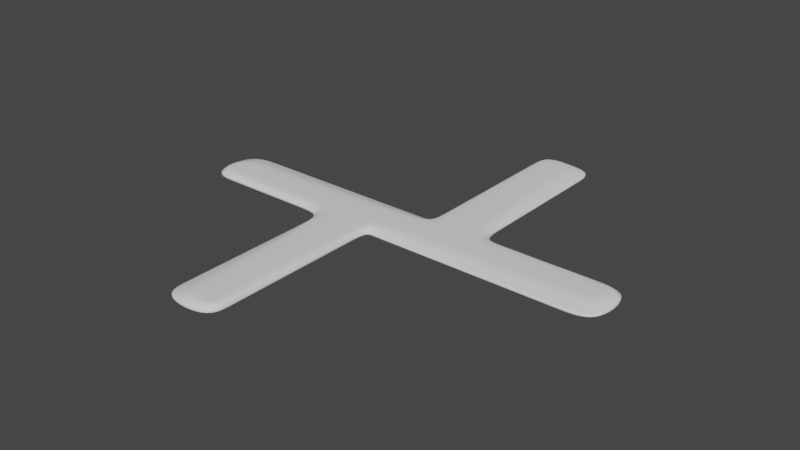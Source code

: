# Source: offset4.blend  (saved by Blender 3.4.6; exported with 4.5.12 LTS)
import bpy
from mathutils import Matrix  # noqa: F401  (used for matrix-valued properties, if any)

bpy.ops.wm.read_factory_settings(use_empty=True)
scene = bpy.context.scene
scene.name = 'Scene'

# ---- collections
col_collection = bpy.data.collections.new('Collection'); scene.collection.children.link(col_collection)

# ---- world
world_world = bpy.data.worlds.new('World'); scene.world = world_world
world_world.use_nodes = True; world_world.node_tree.nodes.clear()
_N = world_world.node_tree.nodes; _L = world_world.node_tree.links
n0 = _N.new('ShaderNodeOutputWorld'); n0.name = 'World Output'; n0.location = (300, 300)
n1 = _N.new('ShaderNodeBackground'); n1.name = 'Background'; n1.location = (10, 300)
n1.inputs[0].default_value = (0.05088, 0.05088, 0.05088, 1.0)
_L.new(n1.outputs[0], n0.inputs[0])
n0.is_active_output = True
world_world.color = (0.05088, 0.05088, 0.05088)
world_world.use_sun_shadow = False
world_world.sun_shadow_jitter_overblur = 0.0

# ---- meshes
me_plane = bpy.data.meshes.new('Plane')
me_plane.from_pydata([(0.0, -0.01805, 0.0), (0.02331, -0.01805, 0.0), (0.0, 0.01805, 0.0), (0.01127, 0.01805, 0.0), (0.03534, -0.01805, 0.0), (0.04737, 0.01805, 0.0), (0.1459, -0.01805, 0.0), (0.1459, 0.01805, 0.0), (0.01127, 0.1426, 0.0), (0.04737, 0.1426, 0.0), (0.04595, 0.01423, 0.0), (0.01312, 0.0162, 0.0), (5.305e-05, 0.01106, 0.0), (0.0002653, -0.01132, 0.0), (0.02916, -0.009571, 0.0), (0.0436, -0.008696, 0.0), (0.01127, 0.1245, 0.0), (0.04737, 0.1245, 0.0), (0.01312, 0.1236, 0.0), (0.03661, 0.1191, 0.0), (0.01344, 0.1382, 0.0), (0.03566, 0.1372, 0.0), (0.1278, 0.01805, 0.0), (0.1218, -0.01805, 0.0), (0.1242, 0.0145, 0.0), (0.112, -0.00691, 0.0), (0.1423, 0.01473, 0.0), (0.1405, -0.006017, 0.0), (0.01033, -0.01805, 0.0), (0.006227, 0.01805, 0.0), (0.006367, 0.01218, 0.0), (0.01471, -0.01045, 0.0), (0.08122, 0.01805, 0.0), (0.0722, -0.01805, 0.0), (0.09682, 0.01437, 0.0), (0.09023, -0.007803, 0.0), (0.01127, 0.05426, 0.0), (0.04737, 0.05426, 0.0), (0.01312, 0.05288, 0.0), (0.03992, 0.05441, 0.0), (0.0678, 0.01805, 0.0), (0.05727, -0.01805, 0.0), (0.07249, 0.0151, 0.0), (0.07042, -0.008249, 0.0), (0.09701, -0.01805, 0.0), (0.1106, 0.01497, 0.0), (0.1011, -0.007356, 0.0), (0.1045, 0.01805, 0.0), (0.01127, 0.03616, 0.0), (0.04737, 0.03616, 0.0), (0.01312, 0.03454, 0.0), (0.04254, 0.03538, 0.0), (0.04737, 0.08939, 0.0), (0.01312, 0.08823, 0.0), (0.03827, 0.08677, 0.0), (0.01127, 0.08939, 0.0), (0.04737, 0.107, 0.0), (0.01312, 0.1059, 0.0), (0.03744, 0.103, 0.0), (0.01127, 0.107, 0.0), (0.01127, 0.07183, 0.0), (0.04737, 0.07183, 0.0), (0.01312, 0.07055, 0.0), (0.03909, 0.07059, 0.0)], [], [(30, 11, 3, 29), (20, 21, 9, 8), (14, 1, 4, 15), (11, 14, 15, 10), (26, 27, 6, 7), (28, 1, 14, 31), (31, 14, 11, 30), (57, 58, 19, 18), (59, 57, 18, 16), (58, 56, 17, 19), (18, 19, 21, 20), (16, 18, 20, 8), (19, 17, 9, 21), (45, 46, 25, 24), (47, 45, 24, 22), (46, 44, 23, 25), (24, 25, 27, 26), (22, 24, 26, 7), (25, 23, 6, 27), (13, 31, 30, 12), (0, 28, 31, 13), (12, 30, 29, 2), (43, 41, 33, 35), (40, 42, 34, 32), (42, 43, 35, 34), (51, 49, 37, 39), (48, 50, 38, 36), (50, 51, 39, 38), (10, 15, 43, 42), (5, 10, 42, 40), (15, 4, 41, 43), (35, 33, 44, 46), (32, 34, 45, 47), (34, 35, 46, 45), (11, 10, 51, 50), (3, 11, 50, 48), (10, 5, 49, 51), (63, 61, 52, 54), (60, 62, 53, 55), (62, 63, 54, 53), (54, 52, 56, 58), (55, 53, 57, 59), (53, 54, 58, 57), (38, 39, 63, 62), (36, 38, 62, 60), (39, 37, 61, 63)])
me_plane.polygons.foreach_set('use_smooth', [True] * 46)
_k = {(1, 28): 1.0, (2, 29): 1.0, (5, 40): 1.0, (3, 48): 1.0, (10, 11): 0.32941, (8, 9): 1.0, (12, 13): 0.32941, (6, 7): 1.0, (12, 30): 0.32941, (14, 15): 0.32941, (11, 14): 0.32941, (1, 4): 1.0, (10, 15): 0.32941, (13, 31): 0.32941, (17, 56): 1.0, (18, 57): 0.32941, (19, 58): 0.32941, (18, 19): 0.32941, (18, 20): 0.32941, (19, 21): 0.32941, (20, 21): 0.32941, (9, 17): 1.0, (7, 22): 1.0, (23, 44): 1.0, (24, 45): 0.32941, (25, 46): 0.32941, (24, 25): 0.32941, (24, 26): 0.32941, (25, 27): 0.32941, (26, 27): 0.32941, (6, 23): 1.0, (0, 28): 1.0, (3, 29): 1.0, (11, 30): 0.32941, (14, 31): 0.32941, (30, 31): 0.32941, (8, 16): 1.0, (32, 47): 1.0, (33, 41): 1.0, (34, 42): 0.32941, (35, 43): 0.32941, (34, 35): 0.32941, (36, 60): 1.0, (37, 49): 1.0, (38, 50): 0.32941, (39, 51): 0.32941, (38, 39): 0.32941, (32, 40): 1.0, (4, 41): 1.0, (10, 42): 0.32941, (15, 43): 0.32941, (33, 44): 1.0, (34, 45): 0.32941, (35, 46): 0.32941, (22, 47): 1.0, (36, 48): 1.0, (5, 49): 1.0, (11, 50): 0.32941, (10, 51): 0.32941, (52, 61): 1.0, (53, 62): 0.32941, (54, 63): 0.32941, (55, 59): 1.0, (52, 56): 1.0, (53, 57): 0.32941, (54, 58): 0.32941, (16, 59): 1.0, (55, 60): 1.0, (37, 61): 1.0, (38, 62): 0.32941, (39, 63): 0.32941}
me_plane.attributes.new('crease_edge', 'FLOAT', 'EDGE').data.foreach_set('value', [_k.get((min(e.vertices), max(e.vertices)), 0.0) for e in me_plane.edges])
_uv = me_plane.uv_layers.new(name='UVMap')
_uv.uv.foreach_set('vector', [0.3407, 0.6667, 1.0, 0.9487, 1.0, 1.0, 0.3407, 1.0, 1.0, 1.0, 1.0, 1.0, 1.0, 1.0, 1.0, 1.0, 1.0, 0.3333, 1.0, 0.0, 1.0, 0.0, 1.0, 0.3333, 1.0, 0.9487, 1.0, 0.3333, 1.0, 0.3333, 1.0, 0.6667, 1.0, 0.8333, 1.0, 0.3333, 1.0, 0.3333, 1.0, 0.6667, 0.3407, 0.0, 1.0, 0.0, 1.0, 0.3333, 0.3407, 0.3333, 0.3407, 0.3333, 1.0, 0.3333, 1.0, 0.9487, 0.3407, 0.6667, 1.0, 1.0, 1.0, 1.0, 1.0, 1.0, 1.0, 1.0, 1.0, 1.0, 1.0, 1.0, 1.0, 1.0, 1.0, 1.0, 1.0, 1.0, 1.0, 1.0, 1.0, 1.0, 1.0, 1.0, 1.0, 1.0, 1.0, 1.0, 1.0, 1.0, 1.0, 1.0, 1.0, 1.0, 1.0, 1.0, 1.0, 1.0, 1.0, 1.0, 1.0, 1.0, 1.0, 1.0, 1.0, 1.0, 1.0, 1.0, 1.0, 0.8333, 1.0, 0.3333, 1.0, 0.3333, 1.0, 0.6667, 1.0, 1.0, 1.0, 0.8333, 1.0, 0.6667, 1.0, 1.0, 1.0, 0.3333, 1.0, 0.0, 1.0, 0.0, 1.0, 0.3333, 1.0, 0.6667, 1.0, 0.3333, 1.0, 0.3333, 1.0, 0.8333, 1.0, 1.0, 1.0, 0.6667, 1.0, 0.8333, 1.0, 1.0, 1.0, 0.3333, 1.0, 0.0, 1.0, 0.0, 1.0, 0.3333, 0.0, 0.3333, 0.3407, 0.3333, 0.3407, 0.6667, 0.0, 0.6667, 0.0, 0.0, 0.3407, 0.0, 0.3407, 0.3333, 0.0, 0.3333, 0.0, 0.6667, 0.3407, 0.6667, 0.3407, 1.0, 0.0, 1.0, 1.0, 0.3333, 1.0, 0.0, 1.0, 0.0, 1.0, 0.3333, 1.0, 1.0, 1.0, 0.8333, 1.0, 1.0, 1.0, 1.0, 1.0, 0.8333, 1.0, 0.3333, 1.0, 0.3333, 1.0, 1.0, 1.0, 1.0, 1.0, 1.0, 1.0, 1.0, 1.0, 1.0, 1.0, 1.0, 1.0, 1.0, 1.0, 1.0, 1.0, 1.0, 1.0, 1.0, 1.0, 1.0, 1.0, 1.0, 1.0, 1.0, 1.0, 0.6667, 1.0, 0.3333, 1.0, 0.3333, 1.0, 0.8333, 1.0, 1.0, 1.0, 0.6667, 1.0, 0.8333, 1.0, 1.0, 1.0, 0.3333, 1.0, 0.0, 1.0, 0.0, 1.0, 0.3333, 1.0, 0.3333, 1.0, 0.0, 1.0, 0.0, 1.0, 0.3333, 1.0, 1.0, 1.0, 1.0, 1.0, 0.8333, 1.0, 1.0, 1.0, 1.0, 1.0, 0.3333, 1.0, 0.3333, 1.0, 0.8333, 1.0, 1.0, 1.0, 1.0, 1.0, 1.0, 1.0, 1.0, 1.0, 1.0, 1.0, 1.0, 1.0, 1.0, 1.0, 1.0, 1.0, 1.0, 1.0, 1.0, 1.0, 1.0, 1.0, 1.0, 1.0, 1.0, 1.0, 1.0, 1.0, 1.0, 1.0, 1.0, 1.0, 1.0, 1.0, 1.0, 1.0, 1.0, 1.0, 1.0, 1.0, 1.0, 1.0, 1.0, 1.0, 1.0, 1.0, 1.0, 1.0, 1.0, 1.0, 1.0, 1.0, 1.0, 1.0, 1.0, 1.0, 1.0, 1.0, 1.0, 1.0, 1.0, 1.0, 1.0, 1.0, 1.0, 1.0, 1.0, 1.0, 1.0, 1.0, 1.0, 1.0, 1.0, 1.0, 1.0, 1.0, 1.0, 1.0, 1.0, 1.0, 1.0, 1.0, 1.0, 1.0, 1.0, 1.0, 1.0, 1.0, 1.0, 1.0, 1.0, 1.0, 1.0, 1.0, 1.0])
me_plane.update()

# ---- objects
ob_plane = bpy.data.objects.new('Plane', me_plane)
ob_empty = bpy.data.objects.new('Empty', None)

# ---- transforms, parenting, visibility, modifiers, constraints
ob_plane.location = (0.0, 0.0, 0.0)
_vg = ob_plane.vertex_groups.new(name='weld')
for _i, _w in zip([0, 2, 12, 13, 28, 29, 30, 31], [1.0, 1.0, 1.0, 1.0, 0.5, 0.5, 0.5, 0.5]): _vg.add([_i], _w, 'REPLACE')
_vg = ob_plane.vertex_groups.new(name='inner')
_vg.add([10, 11, 12, 13, 14, 15, 18, 19, 20, 21, 24, 25, 26, 27, 30, 31, 34, 35, 38, 39, 42, 43, 45, 46, 50, 51, 53, 54, 57, 58, 62, 63], 1.0, 'REPLACE')
_m = ob_plane.modifiers.new('Array', 'ARRAY')
_m.use_relative_offset = False
_m.use_object_offset = True
_m.offset_object = ob_empty
_m = ob_plane.modifiers.new('Weld', 'WELD')
_m.vertex_group = 'weld'
_m = ob_plane.modifiers.new('Solidify', 'SOLIDIFY')
_m.thickness = 0.004
_m.thickness_vertex_group = 0.2347
_m.offset = 1.0
_m.vertex_group = 'inner'
_m.use_quality_normals = True
_m.use_flip_normals = True
_m = ob_plane.modifiers.new('Subdivision', 'SUBSURF')
_m.levels = 3
_m.render_levels = 3
ob_empty.location = (0.0, 0.0, 0.0)
ob_empty.rotation_euler = (0.0, -0.0, -3.142)

# ---- collection membership
col_collection.objects.link(ob_plane)
col_collection.objects.link(ob_empty)

# ---- scene / render settings (as saved in the file)
scene.frame_start = 1; scene.frame_end = 250; scene.frame_set(1)
scene.render.engine = 'BLENDER_EEVEE_NEXT'
scene.cycles.sampling_pattern = 'TABULATED_SOBOL'
scene.cycles.use_light_tree = False
scene.view_settings.view_transform = 'Filmic'
bpy.context.view_layer.update()

# ---- added for rendering (the .blend has no active camera and no usable light): camera, sun
cam_auto = bpy.data.cameras.new('AutoCamera')
cam_auto.lens = 50.0
cam_auto.sensor_width = 36.0
cam_auto.clip_end = 1000.0
ob_auto_camera = bpy.data.objects.new('AutoCamera', cam_auto)
scene.collection.objects.link(ob_auto_camera)
ob_auto_camera.location = (0.377462, -0.452954, 0.303969)
ob_auto_camera.rotation_euler = (1.09748, -7.21219e-08, 0.694738)
scene.camera = ob_auto_camera
light_auto_sun = bpy.data.lights.new('AutoSun', 'SUN')
light_auto_sun.energy = 3.0
light_auto_sun.angle = 0.0523599
ob_auto_sun = bpy.data.objects.new('AutoSun', light_auto_sun)
scene.collection.objects.link(ob_auto_sun)
ob_auto_sun.rotation_euler = (0.872665, 0.174533, 0.523599)
bpy.context.view_layer.update()
